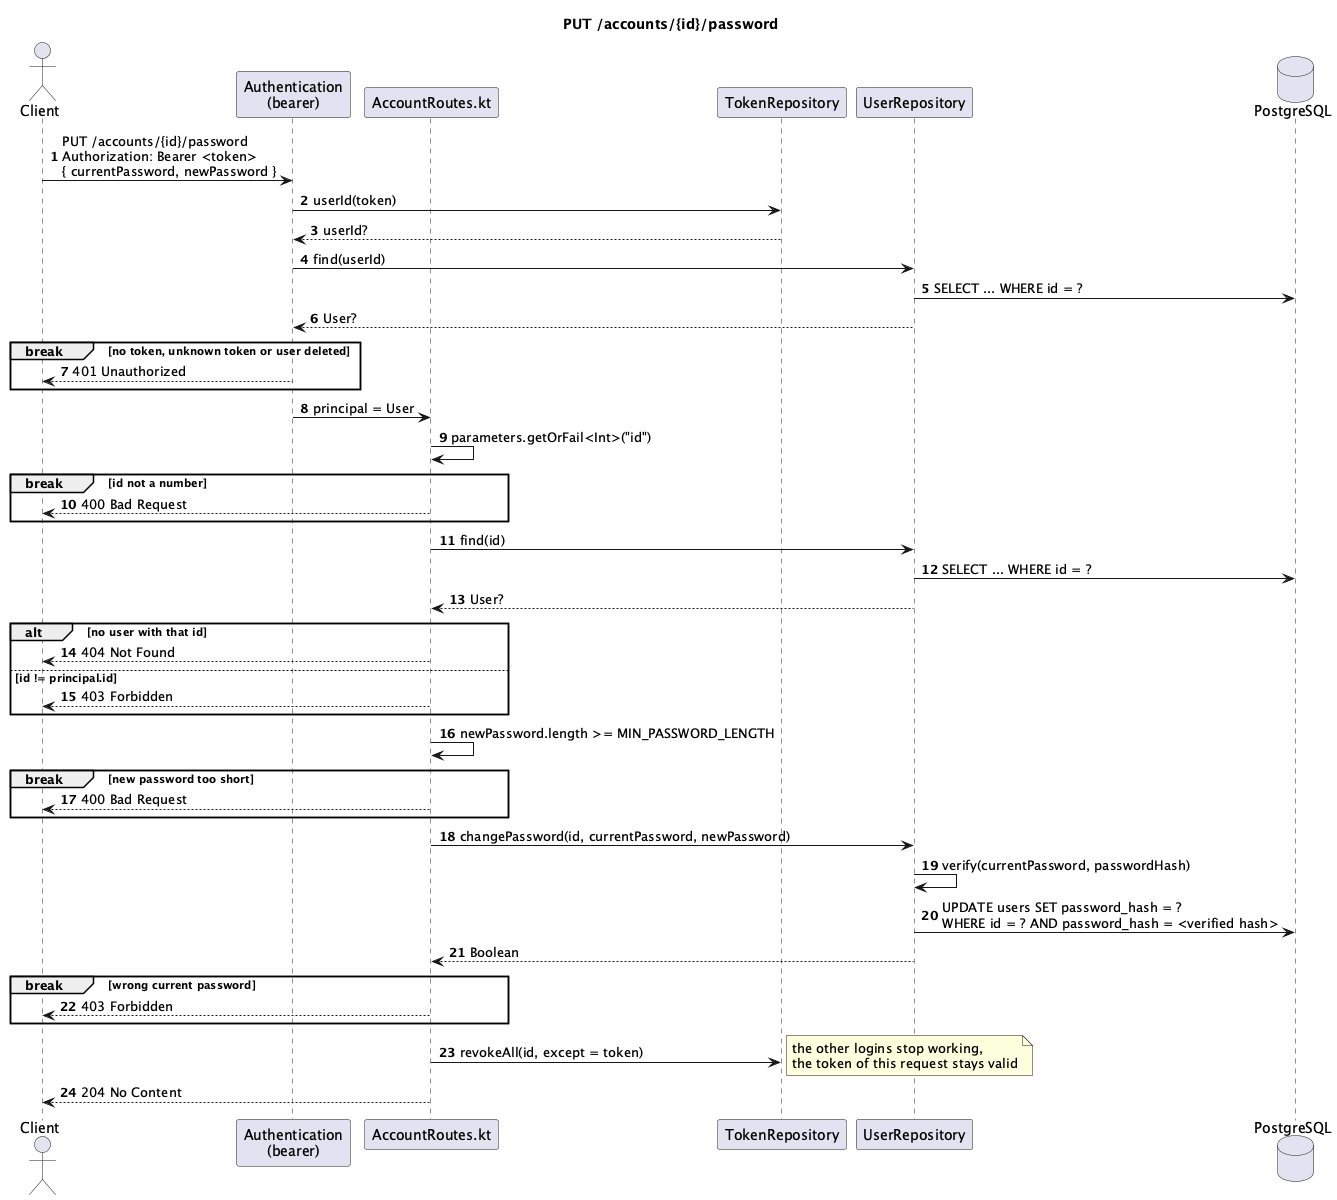

The diagram above was rendered by PlantUML. Its source (embedded in the PNG):
@startuml
title PUT /accounts/{id}/password
autonumber

actor Client
participant "Authentication\n(bearer)" as Auth
participant "AccountRoutes.kt" as Route
participant TokenRepository
participant UserRepository
database PostgreSQL

Client -> Auth : PUT /accounts/{id}/password\nAuthorization: Bearer <token>\n{ currentPassword, newPassword }
Auth -> TokenRepository : userId(token)
TokenRepository --> Auth : userId?
Auth -> UserRepository : find(userId)
UserRepository -> PostgreSQL : SELECT ... WHERE id = ?
UserRepository --> Auth : User?
break no token, unknown token or user deleted
  Auth --> Client : 401 Unauthorized
end
Auth -> Route : principal = User

Route -> Route : parameters.getOrFail<Int>("id")
break id not a number
  Route --> Client : 400 Bad Request
end

Route -> UserRepository : find(id)
UserRepository -> PostgreSQL : SELECT ... WHERE id = ?
UserRepository --> Route : User?
alt no user with that id
  Route --> Client : 404 Not Found
else id != principal.id
  Route --> Client : 403 Forbidden
end

Route -> Route : newPassword.length >= MIN_PASSWORD_LENGTH
break new password too short
  Route --> Client : 400 Bad Request
end

Route -> UserRepository : changePassword(id, currentPassword, newPassword)
UserRepository -> UserRepository : verify(currentPassword, passwordHash)
UserRepository -> PostgreSQL : UPDATE users SET password_hash = ?\nWHERE id = ? AND password_hash = <verified hash>
UserRepository --> Route : Boolean
break wrong current password
  Route --> Client : 403 Forbidden
end

Route -> TokenRepository : revokeAll(id, except = token)
note right : the other logins stop working,\nthe token of this request stays valid
Route --> Client : 204 No Content

@enduml